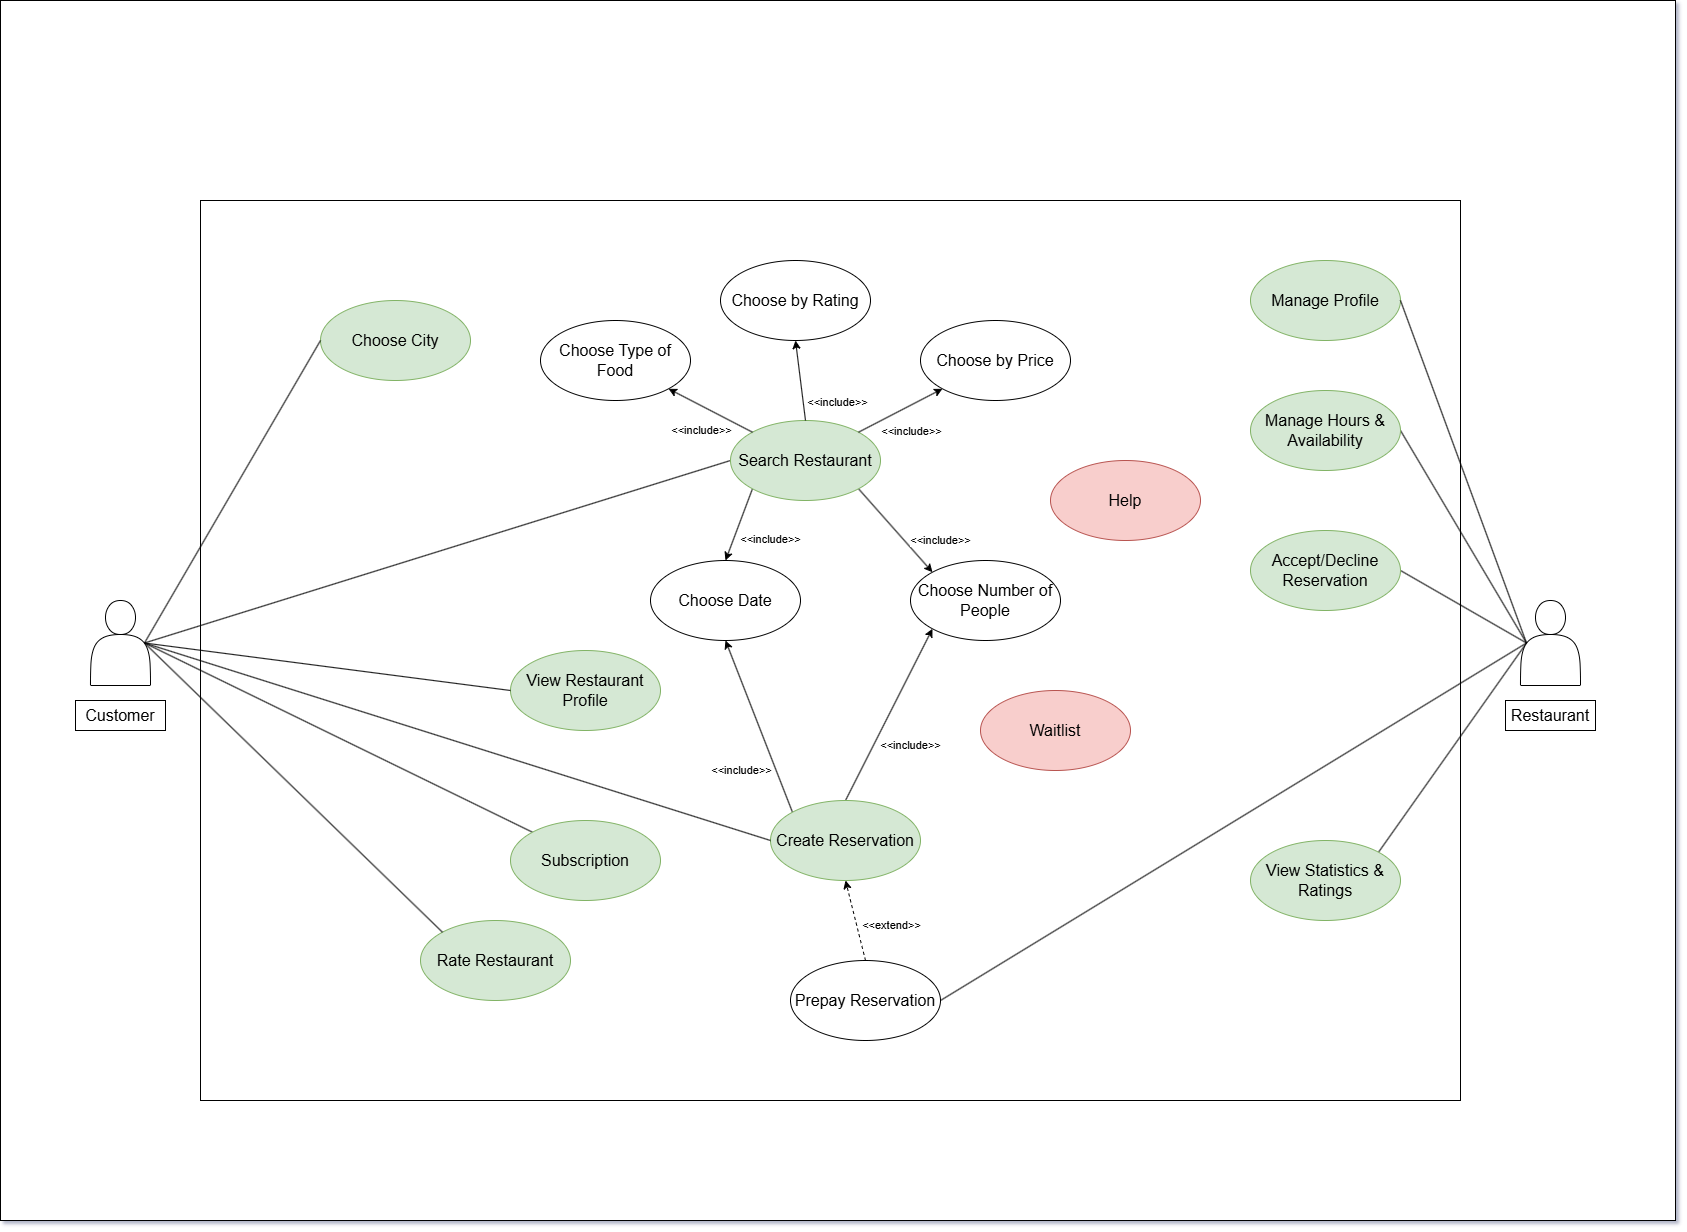

The diagram above was exported from draw.io. Its source (the exported page's mxGraphModel, read from the mxfile embedded in the PNG):
<mxGraphModel dx="1560" dy="1084" grid="1" gridSize="10" guides="1" tooltips="1" connect="1" arrows="1" fold="1" page="0" pageScale="1" pageWidth="1169" pageHeight="827" background="none" math="0" shadow="1">
  <root>
    <mxCell id="WIyWlLk6GJQsqaUBKTNV-0" />
    <mxCell id="WIyWlLk6GJQsqaUBKTNV-1" parent="WIyWlLk6GJQsqaUBKTNV-0" />
    <mxCell id="MFoLKY3Khg1JLuru2aXL-2" value="" style="rounded=0;whiteSpace=wrap;html=1;" parent="WIyWlLk6GJQsqaUBKTNV-1" vertex="1">
      <mxGeometry x="-340" y="-280" width="1675" height="1220" as="geometry" />
    </mxCell>
    <mxCell id="OVMAWo_7in3Q832gKpcp-0" value="" style="whiteSpace=wrap;html=1;" parent="WIyWlLk6GJQsqaUBKTNV-1" vertex="1">
      <mxGeometry x="-140" y="-80" width="1260" height="900" as="geometry" />
    </mxCell>
    <mxCell id="LcVzcdB1AOTKqNIbivNH-1" value="&lt;font style=&quot;font-size: 16px;&quot;&gt;Choose City&lt;/font&gt;" style="ellipse;whiteSpace=wrap;html=1;rounded=0;fillColor=#d5e8d4;strokeColor=#82b366;" parent="WIyWlLk6GJQsqaUBKTNV-1" vertex="1">
      <mxGeometry x="-20" y="20" width="150" height="80" as="geometry" />
    </mxCell>
    <mxCell id="LcVzcdB1AOTKqNIbivNH-2" value="&lt;span style=&quot;font-size: 16px;&quot;&gt;View Restaurant Profile&lt;/span&gt;" style="ellipse;whiteSpace=wrap;html=1;rounded=0;fillColor=#d5e8d4;strokeColor=#82b366;" parent="WIyWlLk6GJQsqaUBKTNV-1" vertex="1">
      <mxGeometry x="170" y="370" width="150" height="80" as="geometry" />
    </mxCell>
    <mxCell id="LcVzcdB1AOTKqNIbivNH-4" value="&lt;span style=&quot;font-size: 16px;&quot;&gt;Manage Profile&lt;/span&gt;" style="ellipse;whiteSpace=wrap;html=1;rounded=0;fillColor=#d5e8d4;strokeColor=#82b366;" parent="WIyWlLk6GJQsqaUBKTNV-1" vertex="1">
      <mxGeometry x="910" y="-20" width="150" height="80" as="geometry" />
    </mxCell>
    <mxCell id="LcVzcdB1AOTKqNIbivNH-7" value="&lt;span style=&quot;font-size: 16px;&quot;&gt;Choose Number of People&lt;/span&gt;" style="ellipse;whiteSpace=wrap;html=1;rounded=0;" parent="WIyWlLk6GJQsqaUBKTNV-1" vertex="1">
      <mxGeometry x="570" y="280" width="150" height="80" as="geometry" />
    </mxCell>
    <mxCell id="LcVzcdB1AOTKqNIbivNH-8" value="&lt;span style=&quot;font-size: 16px;&quot;&gt;Choose Date&lt;/span&gt;" style="ellipse;whiteSpace=wrap;html=1;rounded=0;" parent="WIyWlLk6GJQsqaUBKTNV-1" vertex="1">
      <mxGeometry x="310" y="280" width="150" height="80" as="geometry" />
    </mxCell>
    <mxCell id="OVMAWo_7in3Q832gKpcp-26" value="&lt;div&gt;&lt;br/&gt;&lt;/div&gt;" style="edgeStyle=none;shape=connector;rounded=0;orthogonalLoop=1;jettySize=auto;html=1;exitX=0;exitY=0;exitDx=0;exitDy=0;entryX=0.5;entryY=1;entryDx=0;entryDy=0;strokeColor=default;align=center;verticalAlign=middle;fontFamily=Helvetica;fontSize=11;fontColor=default;labelBackgroundColor=default;startFill=0;endArrow=classic;endFill=1;" parent="WIyWlLk6GJQsqaUBKTNV-1" source="LcVzcdB1AOTKqNIbivNH-9" target="LcVzcdB1AOTKqNIbivNH-8" edge="1">
      <mxGeometry x="-0.2721" y="30" relative="1" as="geometry">
        <mxPoint as="offset" />
      </mxGeometry>
    </mxCell>
    <mxCell id="OVMAWo_7in3Q832gKpcp-30" value="&amp;lt;&amp;lt;include&amp;gt;&amp;gt;" style="edgeLabel;html=1;align=center;verticalAlign=middle;resizable=0;points=[];fontFamily=Helvetica;fontSize=11;fontColor=default;labelBackgroundColor=default;" parent="OVMAWo_7in3Q832gKpcp-26" vertex="1" connectable="0">
      <mxGeometry x="-0.1694" y="2" relative="1" as="geometry">
        <mxPoint x="-22" y="29" as="offset" />
      </mxGeometry>
    </mxCell>
    <mxCell id="OVMAWo_7in3Q832gKpcp-27" style="edgeStyle=none;shape=connector;rounded=0;orthogonalLoop=1;jettySize=auto;html=1;exitX=0.5;exitY=0;exitDx=0;exitDy=0;entryX=0;entryY=1;entryDx=0;entryDy=0;strokeColor=default;align=center;verticalAlign=middle;fontFamily=Helvetica;fontSize=11;fontColor=default;labelBackgroundColor=default;startFill=0;endArrow=classic;endFill=1;" parent="WIyWlLk6GJQsqaUBKTNV-1" source="LcVzcdB1AOTKqNIbivNH-9" target="LcVzcdB1AOTKqNIbivNH-7" edge="1">
      <mxGeometry relative="1" as="geometry" />
    </mxCell>
    <mxCell id="OVMAWo_7in3Q832gKpcp-29" value="&amp;lt;&amp;lt;include&amp;gt;&amp;gt;" style="edgeLabel;html=1;align=center;verticalAlign=middle;resizable=0;points=[];fontFamily=Helvetica;fontSize=11;fontColor=default;labelBackgroundColor=default;" parent="OVMAWo_7in3Q832gKpcp-27" vertex="1" connectable="0">
      <mxGeometry x="-0.0899" y="2" relative="1" as="geometry">
        <mxPoint x="27" y="24" as="offset" />
      </mxGeometry>
    </mxCell>
    <mxCell id="LcVzcdB1AOTKqNIbivNH-9" value="&lt;span style=&quot;font-size: 16px;&quot;&gt;Create Reservation&lt;/span&gt;" style="ellipse;whiteSpace=wrap;html=1;rounded=0;fillColor=#d5e8d4;strokeColor=#82b366;" parent="WIyWlLk6GJQsqaUBKTNV-1" vertex="1">
      <mxGeometry x="430" y="520" width="150" height="80" as="geometry" />
    </mxCell>
    <mxCell id="LcVzcdB1AOTKqNIbivNH-33" value="&amp;lt;&amp;lt;extend&amp;gt;&amp;gt;" style="orthogonalLoop=1;jettySize=auto;html=1;exitX=0.5;exitY=0;exitDx=0;exitDy=0;entryX=0.5;entryY=1;entryDx=0;entryDy=0;dashed=1;endArrow=classic;endFill=1;" parent="WIyWlLk6GJQsqaUBKTNV-1" source="LcVzcdB1AOTKqNIbivNH-10" target="LcVzcdB1AOTKqNIbivNH-9" edge="1">
      <mxGeometry x="-0.3103" y="-34" relative="1" as="geometry">
        <mxPoint as="offset" />
      </mxGeometry>
    </mxCell>
    <mxCell id="LcVzcdB1AOTKqNIbivNH-10" value="&lt;span style=&quot;font-size: 16px;&quot;&gt;Prepay Reservation&lt;/span&gt;" style="ellipse;whiteSpace=wrap;html=1;rounded=0;" parent="WIyWlLk6GJQsqaUBKTNV-1" vertex="1">
      <mxGeometry x="450" y="680" width="150" height="80" as="geometry" />
    </mxCell>
    <mxCell id="LcVzcdB1AOTKqNIbivNH-11" value="&lt;span style=&quot;font-size: 16px;&quot;&gt;Rate Restaurant&lt;/span&gt;" style="ellipse;whiteSpace=wrap;html=1;rounded=0;fillColor=#d5e8d4;strokeColor=#82b366;" parent="WIyWlLk6GJQsqaUBKTNV-1" vertex="1">
      <mxGeometry x="80" y="640" width="150" height="80" as="geometry" />
    </mxCell>
    <mxCell id="LcVzcdB1AOTKqNIbivNH-17" style="rounded=0;orthogonalLoop=1;jettySize=auto;html=1;exitX=0.9;exitY=0.5;exitDx=0;exitDy=0;exitPerimeter=0;entryX=0;entryY=0.5;entryDx=0;entryDy=0;endArrow=none;startFill=0;" parent="WIyWlLk6GJQsqaUBKTNV-1" source="LcVzcdB1AOTKqNIbivNH-13" target="LcVzcdB1AOTKqNIbivNH-1" edge="1">
      <mxGeometry relative="1" as="geometry" />
    </mxCell>
    <mxCell id="OVMAWo_7in3Q832gKpcp-2" style="rounded=0;orthogonalLoop=1;jettySize=auto;html=1;exitX=0.9;exitY=0.5;exitDx=0;exitDy=0;exitPerimeter=0;entryX=0;entryY=0.5;entryDx=0;entryDy=0;endArrow=none;startFill=0;" parent="WIyWlLk6GJQsqaUBKTNV-1" source="LcVzcdB1AOTKqNIbivNH-13" target="OVMAWo_7in3Q832gKpcp-1" edge="1">
      <mxGeometry relative="1" as="geometry" />
    </mxCell>
    <mxCell id="OVMAWo_7in3Q832gKpcp-12" style="edgeStyle=none;shape=connector;rounded=0;orthogonalLoop=1;jettySize=auto;html=1;exitX=0.9;exitY=0.5;exitDx=0;exitDy=0;exitPerimeter=0;entryX=0;entryY=0.5;entryDx=0;entryDy=0;strokeColor=default;align=center;verticalAlign=middle;fontFamily=Helvetica;fontSize=11;fontColor=default;labelBackgroundColor=default;startFill=0;endArrow=none;" parent="WIyWlLk6GJQsqaUBKTNV-1" source="LcVzcdB1AOTKqNIbivNH-13" target="LcVzcdB1AOTKqNIbivNH-9" edge="1">
      <mxGeometry relative="1" as="geometry" />
    </mxCell>
    <mxCell id="OVMAWo_7in3Q832gKpcp-31" style="edgeStyle=none;shape=connector;rounded=0;orthogonalLoop=1;jettySize=auto;html=1;exitX=0.9;exitY=0.5;exitDx=0;exitDy=0;exitPerimeter=0;entryX=0;entryY=0;entryDx=0;entryDy=0;strokeColor=default;align=center;verticalAlign=middle;fontFamily=Helvetica;fontSize=11;fontColor=default;labelBackgroundColor=default;startFill=0;endArrow=none;endFill=1;" parent="WIyWlLk6GJQsqaUBKTNV-1" source="LcVzcdB1AOTKqNIbivNH-13" target="LcVzcdB1AOTKqNIbivNH-11" edge="1">
      <mxGeometry relative="1" as="geometry" />
    </mxCell>
    <mxCell id="0LxzJlnNJboIilkyIgv5-15" style="rounded=0;orthogonalLoop=1;jettySize=auto;html=1;exitX=0.9;exitY=0.5;exitDx=0;exitDy=0;exitPerimeter=0;entryX=0;entryY=0;entryDx=0;entryDy=0;endArrow=none;startFill=0;" parent="WIyWlLk6GJQsqaUBKTNV-1" source="LcVzcdB1AOTKqNIbivNH-13" target="0LxzJlnNJboIilkyIgv5-9" edge="1">
      <mxGeometry relative="1" as="geometry" />
    </mxCell>
    <mxCell id="LcVzcdB1AOTKqNIbivNH-13" value="&lt;div&gt;&lt;br&gt;&lt;/div&gt;&lt;div&gt;&lt;br&gt;&lt;/div&gt;&lt;div&gt;&lt;br&gt;&lt;/div&gt;&lt;div&gt;&lt;br&gt;&lt;/div&gt;" style="shape=actor;whiteSpace=wrap;html=1;rounded=0;" parent="WIyWlLk6GJQsqaUBKTNV-1" vertex="1">
      <mxGeometry x="-250" y="320" width="60" height="85" as="geometry" />
    </mxCell>
    <mxCell id="LcVzcdB1AOTKqNIbivNH-21" style="rounded=0;orthogonalLoop=1;jettySize=auto;html=1;exitX=0.1;exitY=0.5;exitDx=0;exitDy=0;exitPerimeter=0;entryX=1;entryY=0.5;entryDx=0;entryDy=0;endArrow=none;startFill=0;" parent="WIyWlLk6GJQsqaUBKTNV-1" source="LcVzcdB1AOTKqNIbivNH-20" target="OVMAWo_7in3Q832gKpcp-32" edge="1">
      <mxGeometry relative="1" as="geometry" />
    </mxCell>
    <mxCell id="0LxzJlnNJboIilkyIgv5-14" style="rounded=0;orthogonalLoop=1;jettySize=auto;html=1;exitX=0.1;exitY=0.5;exitDx=0;exitDy=0;exitPerimeter=0;entryX=1;entryY=0;entryDx=0;entryDy=0;endArrow=none;startFill=0;" parent="WIyWlLk6GJQsqaUBKTNV-1" source="LcVzcdB1AOTKqNIbivNH-20" target="0LxzJlnNJboIilkyIgv5-10" edge="1">
      <mxGeometry relative="1" as="geometry" />
    </mxCell>
    <mxCell id="0LxzJlnNJboIilkyIgv5-26" style="rounded=0;orthogonalLoop=1;jettySize=auto;html=1;exitX=0.1;exitY=0.5;exitDx=0;exitDy=0;exitPerimeter=0;entryX=1;entryY=0.5;entryDx=0;entryDy=0;endArrow=none;startFill=0;" parent="WIyWlLk6GJQsqaUBKTNV-1" source="LcVzcdB1AOTKqNIbivNH-20" target="0LxzJlnNJboIilkyIgv5-11" edge="1">
      <mxGeometry relative="1" as="geometry" />
    </mxCell>
    <mxCell id="LcVzcdB1AOTKqNIbivNH-20" value="&lt;div&gt;&lt;br&gt;&lt;/div&gt;&lt;div&gt;&lt;br&gt;&lt;/div&gt;&lt;div&gt;&lt;br&gt;&lt;/div&gt;&lt;div&gt;&lt;br&gt;&lt;/div&gt;" style="shape=actor;whiteSpace=wrap;html=1;rounded=0;fillColor=light-dark(#ffffff, #ededed);" parent="WIyWlLk6GJQsqaUBKTNV-1" vertex="1">
      <mxGeometry x="1180" y="320" width="60" height="85" as="geometry" />
    </mxCell>
    <mxCell id="LcVzcdB1AOTKqNIbivNH-22" style="rounded=0;orthogonalLoop=1;jettySize=auto;html=1;exitX=1;exitY=0.5;exitDx=0;exitDy=0;entryX=0.1;entryY=0.5;entryDx=0;entryDy=0;entryPerimeter=0;endArrow=none;startFill=0;" parent="WIyWlLk6GJQsqaUBKTNV-1" source="LcVzcdB1AOTKqNIbivNH-4" target="LcVzcdB1AOTKqNIbivNH-20" edge="1">
      <mxGeometry relative="1" as="geometry" />
    </mxCell>
    <mxCell id="LcVzcdB1AOTKqNIbivNH-23" style="rounded=0;orthogonalLoop=1;jettySize=auto;html=1;exitX=1;exitY=0.5;exitDx=0;exitDy=0;entryX=0.1;entryY=0.5;entryDx=0;entryDy=0;entryPerimeter=0;endArrow=none;startFill=0;" parent="WIyWlLk6GJQsqaUBKTNV-1" source="LcVzcdB1AOTKqNIbivNH-10" target="LcVzcdB1AOTKqNIbivNH-20" edge="1">
      <mxGeometry relative="1" as="geometry" />
    </mxCell>
    <mxCell id="LcVzcdB1AOTKqNIbivNH-24" value="&lt;span style=&quot;font-size: 16px;&quot;&gt;Customer&lt;/span&gt;" style="rounded=0;whiteSpace=wrap;html=1;" parent="WIyWlLk6GJQsqaUBKTNV-1" vertex="1">
      <mxGeometry x="-265" y="420" width="90" height="30" as="geometry" />
    </mxCell>
    <mxCell id="LcVzcdB1AOTKqNIbivNH-27" value="&lt;span style=&quot;font-size: 16px;&quot;&gt;Restaurant&lt;/span&gt;" style="rounded=0;whiteSpace=wrap;html=1;" parent="WIyWlLk6GJQsqaUBKTNV-1" vertex="1">
      <mxGeometry x="1165" y="420" width="90" height="30" as="geometry" />
    </mxCell>
    <mxCell id="OVMAWo_7in3Q832gKpcp-21" style="edgeStyle=none;rounded=0;orthogonalLoop=1;jettySize=auto;html=1;exitX=1;exitY=1;exitDx=0;exitDy=0;entryX=0;entryY=0;entryDx=0;entryDy=0;strokeColor=default;align=center;verticalAlign=middle;fontFamily=Helvetica;fontSize=11;fontColor=default;labelBackgroundColor=default;startFill=0;endArrow=classic;endFill=1;" parent="WIyWlLk6GJQsqaUBKTNV-1" source="OVMAWo_7in3Q832gKpcp-1" target="LcVzcdB1AOTKqNIbivNH-7" edge="1">
      <mxGeometry relative="1" as="geometry" />
    </mxCell>
    <mxCell id="OVMAWo_7in3Q832gKpcp-22" value="&amp;lt;&amp;lt;include&amp;gt;&amp;gt;" style="edgeLabel;html=1;align=center;verticalAlign=middle;resizable=0;points=[];fontFamily=Helvetica;fontSize=11;fontColor=default;labelBackgroundColor=default;" parent="OVMAWo_7in3Q832gKpcp-21" vertex="1" connectable="0">
      <mxGeometry x="-0.0312" y="4" relative="1" as="geometry">
        <mxPoint x="43" y="13" as="offset" />
      </mxGeometry>
    </mxCell>
    <mxCell id="OVMAWo_7in3Q832gKpcp-23" style="edgeStyle=none;shape=connector;rounded=0;orthogonalLoop=1;jettySize=auto;html=1;exitX=0;exitY=1;exitDx=0;exitDy=0;entryX=0.5;entryY=0;entryDx=0;entryDy=0;strokeColor=default;align=center;verticalAlign=middle;fontFamily=Helvetica;fontSize=11;fontColor=default;labelBackgroundColor=default;startFill=0;endArrow=classic;endFill=1;" parent="WIyWlLk6GJQsqaUBKTNV-1" source="OVMAWo_7in3Q832gKpcp-1" target="LcVzcdB1AOTKqNIbivNH-8" edge="1">
      <mxGeometry relative="1" as="geometry" />
    </mxCell>
    <mxCell id="OVMAWo_7in3Q832gKpcp-24" value="&amp;lt;&amp;lt;include&amp;gt;&amp;gt;" style="edgeLabel;html=1;align=center;verticalAlign=middle;resizable=0;points=[];fontFamily=Helvetica;fontSize=11;fontColor=default;labelBackgroundColor=default;" parent="OVMAWo_7in3Q832gKpcp-23" vertex="1" connectable="0">
      <mxGeometry x="-0.0741" y="-3" relative="1" as="geometry">
        <mxPoint x="33" y="19" as="offset" />
      </mxGeometry>
    </mxCell>
    <mxCell id="OVMAWo_7in3Q832gKpcp-1" value="&lt;span style=&quot;font-size: 16px;&quot;&gt;Search Restaurant&lt;/span&gt;" style="ellipse;whiteSpace=wrap;html=1;rounded=0;fillColor=#d5e8d4;strokeColor=#82b366;" parent="WIyWlLk6GJQsqaUBKTNV-1" vertex="1">
      <mxGeometry x="390" y="140" width="150" height="80" as="geometry" />
    </mxCell>
    <mxCell id="OVMAWo_7in3Q832gKpcp-13" style="edgeStyle=none;shape=connector;rounded=0;orthogonalLoop=1;jettySize=auto;html=1;exitX=0.9;exitY=0.5;exitDx=0;exitDy=0;exitPerimeter=0;entryX=0;entryY=0.5;entryDx=0;entryDy=0;strokeColor=default;align=center;verticalAlign=middle;fontFamily=Helvetica;fontSize=11;fontColor=default;labelBackgroundColor=default;startFill=0;endArrow=none;" parent="WIyWlLk6GJQsqaUBKTNV-1" source="LcVzcdB1AOTKqNIbivNH-13" target="LcVzcdB1AOTKqNIbivNH-2" edge="1">
      <mxGeometry relative="1" as="geometry" />
    </mxCell>
    <mxCell id="OVMAWo_7in3Q832gKpcp-32" value="&lt;span style=&quot;font-size: 16px;&quot;&gt;Accept/Decline Reservation&lt;/span&gt;" style="ellipse;whiteSpace=wrap;html=1;rounded=0;fillColor=#d5e8d4;strokeColor=#82b366;" parent="WIyWlLk6GJQsqaUBKTNV-1" vertex="1">
      <mxGeometry x="910" y="250" width="150" height="80" as="geometry" />
    </mxCell>
    <mxCell id="0LxzJlnNJboIilkyIgv5-8" value="&lt;span style=&quot;font-size: 16px;&quot;&gt;Help&lt;/span&gt;" style="ellipse;whiteSpace=wrap;html=1;rounded=0;fillColor=#f8cecc;strokeColor=#b85450;" parent="WIyWlLk6GJQsqaUBKTNV-1" vertex="1">
      <mxGeometry x="710" y="180" width="150" height="80" as="geometry" />
    </mxCell>
    <mxCell id="0LxzJlnNJboIilkyIgv5-9" value="&lt;span style=&quot;font-size: 16px;&quot;&gt;Subscription&lt;/span&gt;" style="ellipse;whiteSpace=wrap;html=1;rounded=0;fillColor=#d5e8d4;strokeColor=#82b366;" parent="WIyWlLk6GJQsqaUBKTNV-1" vertex="1">
      <mxGeometry x="170" y="540" width="150" height="80" as="geometry" />
    </mxCell>
    <mxCell id="0LxzJlnNJboIilkyIgv5-10" value="&lt;span style=&quot;font-size: 16px;&quot;&gt;View Statistics &amp;amp; Ratings&lt;/span&gt;" style="ellipse;whiteSpace=wrap;html=1;rounded=0;fillColor=#d5e8d4;strokeColor=#82b366;" parent="WIyWlLk6GJQsqaUBKTNV-1" vertex="1">
      <mxGeometry x="910" y="560" width="150" height="80" as="geometry" />
    </mxCell>
    <mxCell id="0LxzJlnNJboIilkyIgv5-11" value="&lt;span style=&quot;font-size: 16px;&quot;&gt;Manage Hours &amp;amp; Availability&lt;/span&gt;" style="ellipse;whiteSpace=wrap;html=1;rounded=0;fillColor=#d5e8d4;strokeColor=#82b366;" parent="WIyWlLk6GJQsqaUBKTNV-1" vertex="1">
      <mxGeometry x="910" y="110" width="150" height="80" as="geometry" />
    </mxCell>
    <mxCell id="0LxzJlnNJboIilkyIgv5-13" value="&lt;span style=&quot;font-size: 16px;&quot;&gt;Waitlist&lt;/span&gt;" style="ellipse;whiteSpace=wrap;html=1;rounded=0;fillColor=#f8cecc;strokeColor=#b85450;" parent="WIyWlLk6GJQsqaUBKTNV-1" vertex="1">
      <mxGeometry x="640" y="410" width="150" height="80" as="geometry" />
    </mxCell>
    <mxCell id="0LxzJlnNJboIilkyIgv5-17" value="&lt;span style=&quot;font-size: 16px;&quot;&gt;Choose Type of Food&lt;/span&gt;" style="ellipse;whiteSpace=wrap;html=1;rounded=0;" parent="WIyWlLk6GJQsqaUBKTNV-1" vertex="1">
      <mxGeometry x="200" y="40" width="150" height="80" as="geometry" />
    </mxCell>
    <mxCell id="0LxzJlnNJboIilkyIgv5-18" value="&lt;span style=&quot;font-size: 16px;&quot;&gt;Choose by Rating&lt;/span&gt;" style="ellipse;whiteSpace=wrap;html=1;rounded=0;" parent="WIyWlLk6GJQsqaUBKTNV-1" vertex="1">
      <mxGeometry x="380" y="-20" width="150" height="80" as="geometry" />
    </mxCell>
    <mxCell id="0LxzJlnNJboIilkyIgv5-19" value="&lt;span style=&quot;font-size: 16px;&quot;&gt;Choose by Price&lt;/span&gt;" style="ellipse;whiteSpace=wrap;html=1;rounded=0;" parent="WIyWlLk6GJQsqaUBKTNV-1" vertex="1">
      <mxGeometry x="580" y="40" width="150" height="80" as="geometry" />
    </mxCell>
    <mxCell id="0LxzJlnNJboIilkyIgv5-20" style="edgeStyle=none;shape=connector;rounded=0;orthogonalLoop=1;jettySize=auto;html=1;exitX=0;exitY=0;exitDx=0;exitDy=0;entryX=1;entryY=1;entryDx=0;entryDy=0;strokeColor=default;align=center;verticalAlign=middle;fontFamily=Helvetica;fontSize=11;fontColor=default;labelBackgroundColor=default;startFill=0;endArrow=classic;endFill=1;" parent="WIyWlLk6GJQsqaUBKTNV-1" source="OVMAWo_7in3Q832gKpcp-1" target="0LxzJlnNJboIilkyIgv5-17" edge="1">
      <mxGeometry relative="1" as="geometry">
        <mxPoint x="422" y="218" as="sourcePoint" />
        <mxPoint x="395" y="290" as="targetPoint" />
      </mxGeometry>
    </mxCell>
    <mxCell id="0LxzJlnNJboIilkyIgv5-21" value="&amp;lt;&amp;lt;include&amp;gt;&amp;gt;" style="edgeLabel;html=1;align=center;verticalAlign=middle;resizable=0;points=[];fontFamily=Helvetica;fontSize=11;fontColor=default;labelBackgroundColor=default;" parent="0LxzJlnNJboIilkyIgv5-20" vertex="1" connectable="0">
      <mxGeometry x="-0.0741" y="-3" relative="1" as="geometry">
        <mxPoint x="-14" y="21" as="offset" />
      </mxGeometry>
    </mxCell>
    <mxCell id="0LxzJlnNJboIilkyIgv5-22" style="edgeStyle=none;shape=connector;rounded=0;orthogonalLoop=1;jettySize=auto;html=1;exitX=0.5;exitY=0;exitDx=0;exitDy=0;entryX=0.5;entryY=1;entryDx=0;entryDy=0;strokeColor=default;align=center;verticalAlign=middle;fontFamily=Helvetica;fontSize=11;fontColor=default;labelBackgroundColor=default;startFill=0;endArrow=classic;endFill=1;" parent="WIyWlLk6GJQsqaUBKTNV-1" source="OVMAWo_7in3Q832gKpcp-1" target="0LxzJlnNJboIilkyIgv5-18" edge="1">
      <mxGeometry relative="1" as="geometry">
        <mxPoint x="432" y="228" as="sourcePoint" />
        <mxPoint x="405" y="300" as="targetPoint" />
      </mxGeometry>
    </mxCell>
    <mxCell id="0LxzJlnNJboIilkyIgv5-23" value="&amp;lt;&amp;lt;include&amp;gt;&amp;gt;" style="edgeLabel;html=1;align=center;verticalAlign=middle;resizable=0;points=[];fontFamily=Helvetica;fontSize=11;fontColor=default;labelBackgroundColor=default;" parent="0LxzJlnNJboIilkyIgv5-22" vertex="1" connectable="0">
      <mxGeometry x="-0.0741" y="-3" relative="1" as="geometry">
        <mxPoint x="33" y="19" as="offset" />
      </mxGeometry>
    </mxCell>
    <mxCell id="0LxzJlnNJboIilkyIgv5-24" style="edgeStyle=none;shape=connector;rounded=0;orthogonalLoop=1;jettySize=auto;html=1;exitX=1;exitY=0;exitDx=0;exitDy=0;entryX=0;entryY=1;entryDx=0;entryDy=0;strokeColor=default;align=center;verticalAlign=middle;fontFamily=Helvetica;fontSize=11;fontColor=default;labelBackgroundColor=default;startFill=0;endArrow=classic;endFill=1;" parent="WIyWlLk6GJQsqaUBKTNV-1" source="OVMAWo_7in3Q832gKpcp-1" target="0LxzJlnNJboIilkyIgv5-19" edge="1">
      <mxGeometry relative="1" as="geometry">
        <mxPoint x="442" y="238" as="sourcePoint" />
        <mxPoint x="415" y="310" as="targetPoint" />
      </mxGeometry>
    </mxCell>
    <mxCell id="0LxzJlnNJboIilkyIgv5-25" value="&amp;lt;&amp;lt;include&amp;gt;&amp;gt;" style="edgeLabel;html=1;align=center;verticalAlign=middle;resizable=0;points=[];fontFamily=Helvetica;fontSize=11;fontColor=default;labelBackgroundColor=default;" parent="0LxzJlnNJboIilkyIgv5-24" vertex="1" connectable="0">
      <mxGeometry x="-0.0741" y="-3" relative="1" as="geometry">
        <mxPoint x="12" y="16" as="offset" />
      </mxGeometry>
    </mxCell>
  </root>
</mxGraphModel>